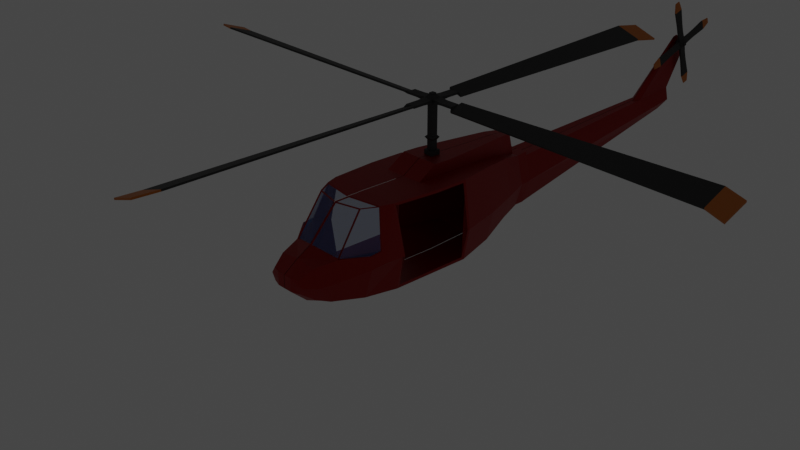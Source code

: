 # Source: enemyChopper1.blend  (saved by Blender 3.0.42; exported with 4.5.12 LTS)
import bpy
from mathutils import Matrix  # noqa: F401  (used for matrix-valued properties, if any)

bpy.ops.wm.read_factory_settings(use_empty=True)
scene = bpy.context.scene
scene.name = 'Scene'

# ---- collections
col_collection = bpy.data.collections.new('Collection'); scene.collection.children.link(col_collection)

# ---- images (referenced by path relative to the original .blend; pixels are not part of the script)
import os
ASSET_DIR = os.environ.get("B2B_ASSET_DIR", "")  # directory of the original .blend (textures are referenced by path, not embedded)
HERE = os.path.dirname(os.path.abspath(__file__))  # packed textures are extracted next to this script under _unpacked/

def load_image(name, relpath, width, height, colorspace="sRGB"):
    """Load a texture the original file referenced (path relative to the .blend, or extracted next to this script)."""
    p = next((c for c in (os.path.join(HERE, relpath), os.path.join(ASSET_DIR, relpath)) if relpath and os.path.exists(c)), "")
    if p:
        img = bpy.data.images.load(p, check_existing=True)
        img.name = name
    else:  # same state as the original file: an image datablock whose file is absent (Cycles renders it pink)
        img = bpy.data.images.new(name, width, height)
        img.source = "FILE"
        img.filepath = "//" + (relpath or name)
    img.colorspace_settings.name = colorspace
    return img
img_chopper_jpg = load_image('chopper.jpg', 'chopper.jpg', 1024, 1024, 'sRGB')

# ---- materials (node trees are filled in below, after node groups)
mat_real_glass = bpy.data.materials.new('real glass')
mat_real_glass.preview_render_type = 'CUBE'
mat_real_glass.diffuse_color = (0.02048, 0.2298, 0.04962, 0.4786)
mat_real_glass.specular_intensity = 0.3055
mat_body = bpy.data.materials.new('Body')
mat_body.diffuse_color = (0.2429, 0.004024, 0.0, 1.0)
mat_metal = bpy.data.materials.new('metal')
mat_metal.diffuse_color = (0.04777, 0.04777, 0.04777, 1.0)
mat_metal.metallic = 0.5251
mat_rotor_tip = bpy.data.materials.new('rotor Tip')
mat_rotor_tip.diffuse_color = (0.8, 0.2143, 0.02068, 1.0)
mat_rotor_tip.metallic = 0.2516
mat_chopper = bpy.data.materials.new('chopper')
mat_chopper.surface_render_method = 'BLENDED'
mat_chopper.blend_method = 'BLEND'

# ---- material node trees
mat_real_glass.use_nodes = True; mat_real_glass.node_tree.nodes.clear()
_N = mat_real_glass.node_tree.nodes; _L = mat_real_glass.node_tree.links
n0 = _N.new('ShaderNodeBsdfPrincipled'); n0.name = 'Principled BSDF'; n0.location = (-129, 289)
n0.distribution = 'GGX'
n0.subsurface_method = 'RANDOM_WALK_SKIN'
n0.inputs[0].default_value = (0.07414, 0.164, 0.4374, 1.0)
n0.inputs[3].default_value = 1.45
n0.inputs[27].default_value = (0.0, 0.0, 0.0, 1.0)
n0.inputs[28].default_value = 1.0
n1 = _N.new('ShaderNodeOutputMaterial'); n1.name = 'Material Output'; n1.location = (411, 292)
n2 = _N.new('ShaderNodeMixShader'); n2.name = 'Mix Shader'; n2.location = (221, 393)
n3 = _N.new('ShaderNodeBsdfTransparent'); n3.name = 'Transparent BSDF'; n3.location = (174, 226)
_L.new(n0.outputs[0], n2.inputs[1])
_L.new(n2.outputs[0], n1.inputs[0])
_L.new(n3.outputs[0], n2.inputs[2])
n1.is_active_output = True
mat_body.use_nodes = True; mat_body.node_tree.nodes.clear()
_N = mat_body.node_tree.nodes; _L = mat_body.node_tree.links
n0 = _N.new('ShaderNodeOutputMaterial'); n0.name = 'Material Output'; n0.location = (516, 308)
n1 = _N.new('ShaderNodeBsdfPrincipled'); n1.name = 'Principled BSDF'; n1.location = (-3, 312)
n1.distribution = 'GGX'
n1.subsurface_method = 'RANDOM_WALK_SKIN'
n1.inputs[0].default_value = (0.3342, 0.002297, 0.0, 1.0)
n1.inputs[1].default_value = 0.5446
n1.inputs[3].default_value = 1.45
n1.inputs[27].default_value = (0.0, 0.0, 0.0, 1.0)
n1.inputs[28].default_value = 1.0
_L.new(n1.outputs[0], n0.inputs[0])
n0.is_active_output = True
mat_metal.use_nodes = True; mat_metal.node_tree.nodes.clear()
_N = mat_metal.node_tree.nodes; _L = mat_metal.node_tree.links
n0 = _N.new('ShaderNodeBsdfPrincipled'); n0.name = 'Principled BSDF'; n0.location = (10, 300)
n0.distribution = 'GGX'
n0.subsurface_method = 'RANDOM_WALK_SKIN'
n0.inputs[0].default_value = (0.02718, 0.02718, 0.02718, 1.0)
n0.inputs[1].default_value = 0.2432
n0.inputs[2].default_value = 0.6023
n0.inputs[3].default_value = 1.45
n0.inputs[27].default_value = (0.0, 0.0, 0.0, 1.0)
n0.inputs[28].default_value = 1.0
n1 = _N.new('ShaderNodeOutputMaterial'); n1.name = 'Material Output'; n1.location = (300, 300)
_L.new(n0.outputs[0], n1.inputs[0])
n1.is_active_output = True
mat_rotor_tip.use_nodes = True; mat_rotor_tip.node_tree.nodes.clear()
_N = mat_rotor_tip.node_tree.nodes; _L = mat_rotor_tip.node_tree.links
n0 = _N.new('ShaderNodeBsdfPrincipled'); n0.name = 'Principled BSDF'; n0.location = (10, 300)
n0.distribution = 'GGX'
n0.subsurface_method = 'RANDOM_WALK_SKIN'
n0.inputs[0].default_value = (0.5452, 0.1496, 0.0004932, 1.0)
n0.inputs[3].default_value = 1.45
n0.inputs[27].default_value = (0.0, 0.0, 0.0, 1.0)
n0.inputs[28].default_value = 1.0
n1 = _N.new('ShaderNodeOutputMaterial'); n1.name = 'Material Output'; n1.location = (300, 300)
_L.new(n0.outputs[0], n1.inputs[0])
n1.is_active_output = True
mat_chopper.use_nodes = True; mat_chopper.node_tree.nodes.clear()
_N = mat_chopper.node_tree.nodes; _L = mat_chopper.node_tree.links
n0 = _N.new('ShaderNodeOutputMaterial'); n0.name = 'Material Output'; n0.location = (300, 300)
n1 = _N.new('ShaderNodeTexImage'); n1.name = 'Image Texture'; n1.location = (-200, 300)
n1.image = img_chopper_jpg
n1.extension = 'CLIP'
n2 = _N.new('ShaderNodeBsdfPrincipled'); n2.name = 'Principled BSDF'; n2.location = (0, 300)
n2.distribution = 'GGX'
n2.subsurface_method = 'RANDOM_WALK_SKIN'
n2.inputs[3].default_value = 1.45
n2.inputs[27].default_value = (0.0, 0.0, 0.0, 1.0)
n2.inputs[28].default_value = 1.0
_L.new(n1.outputs[0], n2.inputs[0])
_L.new(n1.outputs[1], n2.inputs[4])
_L.new(n2.outputs[0], n0.inputs[0])
n0.is_active_output = True

# ---- world
world_world = bpy.data.worlds.new('World'); scene.world = world_world
world_world.use_nodes = True; world_world.node_tree.nodes.clear()
_N = world_world.node_tree.nodes; _L = world_world.node_tree.links
n0 = _N.new('ShaderNodeOutputWorld'); n0.name = 'World Output'; n0.location = (300, 300)
n1 = _N.new('ShaderNodeBackground'); n1.name = 'Background'; n1.location = (10, 300)
n1.inputs[0].default_value = (0.05088, 0.05088, 0.05088, 1.0)
_L.new(n1.outputs[0], n0.inputs[0])
n0.is_active_output = True
world_world.color = (0.05088, 0.05088, 0.05088)
world_world.use_sun_shadow = False
world_world.sun_shadow_jitter_overblur = 0.0

# ---- cameras
cam_camera = bpy.data.cameras.new('Camera')
cam_camera.clip_end = 100.0
cam_camera.ortho_scale = 7.314

# ---- lights
light_light = bpy.data.lights.new('Light', 'SUN')
light_light.color = (0.8791, 1.0, 0.6718)
light_light.transmission_factor = 0.0
light_light.angle = 0.1993
light_light.energy = 20.0
light_light.shadow_soft_size = 10.0
light_light.shadow_cascade_max_distance = 1000.0

# ---- meshes
me_cube_001 = bpy.data.meshes.new('Cube.001')
me_cube_001.from_pydata([(0.8215, -1.545, -2.73), (0.7322, -1.539, -1.289), (0.8199, -0.0417, -2.761), (0.8106, -0.03579, -1.324), (0.9478, -1.539, -2.142), (0.004724, -1.593, -1.234), (0.7383, 0.8433, -2.201), (0.6014, 0.8433, -1.345), (0.6131, 0.8367, -2.789), (0.004724, 2.018, -1.577), (0.2615, 2.018, -1.577), (0.2732, 2.011, -2.584), (0.004724, 2.018, -2.684), (0.004724, 2.28, -1.582), (0.2386, 2.277, -1.575), (0.2808, 2.199, -2.579), (0.004724, 2.209, -2.686), (0.004724, 2.274, -1.667), (0.2288, 2.272, -1.66), (0.2546, 2.211, -2.595), (0.004724, 2.214, -2.601), (0.4159, 1.518, -2.639), (0.4042, 1.525, -1.446), (0.9463, -0.03588, -2.177), (0.004724, 2.274, -1.667), (0.2288, 2.272, -1.66), (0.2546, 2.211, -2.595), (0.004724, 2.214, -2.601), (0.004724, 7.065, -1.506), (0.06606, 7.063, -1.5), (0.09186, 6.769, -1.9), (0.004724, 6.771, -1.906), (0.4759, -2.093, -1.248), (0.7295, -2.24, -2.744), (0.004724, -2.234, -1.234), (0.5189, -2.6, -1.971), (0.515, -2.796, -2.693), (0.004724, -2.789, -1.847), (0.3197, -3.278, -2.196), (0.3197, -3.278, -2.445), (0.004724, -3.335, -2.445), (0.004724, -3.335, -2.196), (0.004724, -3.045, -1.995), (0.3905, -3.049, -2.044), (0.4189, -3.051, -2.598), (0.1249, 5.844, -2.041), (0.09907, 6.091, -1.533), (0.004724, 5.847, -2.047), (0.004724, 5.952, -1.539), (0.004724, 7.727, -0.6257), (0.004724, 7.725, -0.6195), (0.0283, 7.374, -0.4183), (0.004724, 7.236, -0.4245), (0.3897, 0.01782, -1.271), (0.2899, 0.8433, -1.345), (0.1275, 2.018, -1.577), (0.1275, 2.018, -2.684), (0.1118, 2.273, -1.664), (0.1165, 2.278, -1.579), (0.1311, 2.207, -2.683), (0.1242, 2.213, -2.598), (0.1957, 1.525, -1.446), (0.1118, 2.273, -1.664), (0.1242, 2.213, -2.598), (0.03404, 7.064, -1.503), (0.04638, 6.77, -1.903), (0.1553, -3.335, -2.445), (0.1553, -3.335, -2.196), (0.06216, 5.846, -2.044), (0.004724, 7.726, -0.6228), (0.01599, 7.376, -0.4215), (0.8207, -0.6887, -2.748), (0.8113, -0.6846, -1.309), (0.004724, -0.6833, -1.255), (0.3897, -0.6833, -1.255), (0.004724, 0.8732, -1.077), (0.004724, 0.0477, -1.043), (0.004724, 1.555, -1.103), (0.004724, 1.904, -1.137), (0.1957, 1.555, -1.103), (0.3897, 0.0477, -1.043), (0.2899, 0.8732, -1.077), (0.1275, 1.904, -1.137), (0.004724, -0.3019, -1.026), (0.3897, -0.3019, -1.026), (0.3984, 2.018, -2.125), (0.3906, 2.242, -2.121), (0.3785, 2.242, -2.123), (0.5411, 1.525, -2.166), (0.3785, 2.242, -2.123), (0.2157, 6.917, -1.698), (0.004724, 6.92, -1.704), (0.9066, -2.234, -2.163), (0.6402, -2.789, -2.315), (0.3941, -3.278, -2.319), (0.004724, -3.335, -2.319), (0.5441, -3.045, -2.343), (0.2487, 5.969, -1.784), (0.1574, -3.335, -2.319), (0.177, 6.919, -1.701), (0.6069, -1.855, -1.248), (0.8545, -2.214, -1.932), (0.8508, -1.999, -1.913), (0.9471, -1.974, -2.123), (0.004724, -1.925, -1.234), (0.6403, -1.835, -1.256), (0.4933, -2.103, -1.256), (0.03013, -1.947, -1.248), (0.03013, -2.201, -1.248), (0.6542, -1.822, -1.234), (0.4666, -2.124, -1.261), (0.4934, -2.613, -1.967), (0.874, -2.222, -1.941), (0.8754, -1.994, -1.918), (0.02194, -2.228, -1.264), (0.02266, -2.756, -1.844), (0.522, -2.636, -1.979), (0.4928, -2.115, -1.234), (0.9471, 0.01782, -2.177), (0.8219, 0.01127, -2.816), (0.8219, -0.6898, -2.802), (0.8102, -0.6833, -1.255), (0.7302, -1.593, -1.234), (0.9471, -1.593, -2.142), (0.8219, -1.6, -2.783), (0.8102, 0.01782, -1.271), (0.004724, -2.234, -1.234), (0.004724, -1.925, -1.234), (0.004724, -1.925, -1.234), (0.004724, -1.925, -1.234), (0.004724, -2.234, -1.234), (0.004724, -1.925, -1.234), (0.004724, -1.925, -1.234), (0.004724, -1.925, -1.234), (0.004724, -2.234, -1.234), (0.004724, -2.234, -1.234), (0.8219, -0.6898, -2.802), (0.8219, 0.01127, -2.816), (0.3897, -1.593, -2.883), (0.8219, -1.6, -2.783), (0.3897, 0.01782, -2.916), (0.004724, 0.01782, -2.916), (0.004724, 0.8433, -2.889), (0.004724, -0.6833, -2.902), (0.004724, -1.593, -2.883), (0.2899, 0.8433, -2.889), (0.4159, 1.518, -2.639), (0.2732, 2.011, -2.584), (0.6131, 0.8367, -2.789), (0.1275, 2.018, -2.684), (0.004724, 2.018, -2.684), (0.004724, 1.525, -2.74), (0.1957, 1.525, -2.74), (0.3897, -2.234, -2.844), (0.7295, -2.24, -2.744), (0.004724, -2.789, -2.793), (0.004724, -2.234, -2.844), (0.243, -2.789, -2.793), (0.515, -2.796, -2.693), (0.004724, -3.045, -2.699), (0.1553, -3.335, -2.445), (0.3197, -3.278, -2.445), (0.4189, -3.051, -2.598), (0.004724, -3.335, -2.445), (0.1971, -3.045, -2.699), (0.3897, -0.6833, -2.902)], [], [(123, 122, 109, 113, 103), (122, 5, 104, 109), (88, 21, 11, 85), (53, 125, 7, 54), (118, 119, 8, 6), (56, 12, 16, 59), (61, 22, 10, 55), (59, 16, 20, 60), (55, 10, 14, 58), (85, 11, 15, 86), (57, 18, 25, 62), (58, 14, 18, 57), (86, 15, 19, 87), (54, 7, 22, 61), (6, 8, 21, 88), (97, 45, 30, 90), (87, 19, 26, 89), (60, 20, 27, 63), (99, 64, 29, 90), (68, 47, 31, 65), (64, 28, 49, 69), (24, 62, 25, 46, 48), (121, 74, 73, 5, 122), (92, 112, 116, 93), (11, 21, 146, 147), (98, 67, 41, 95), (96, 43, 38, 94), (39, 66, 160, 161), (12, 56, 149, 150), (93, 116, 43, 96), (43, 42, 41, 67, 38), (48, 46, 51, 70, 52), (63, 27, 47, 68), (89, 26, 45, 97), (70, 51, 50, 69), (46, 29, 50, 51), (52, 70, 69, 49), (26, 63, 68, 45), (33, 36, 158, 154), (36, 44, 162, 158), (94, 38, 67, 98), (124, 33, 154, 139), (120, 124, 139, 136), (29, 64, 69, 50), (45, 68, 65, 30), (91, 28, 64, 99), (19, 60, 63, 26), (21, 8, 148, 146), (54, 61, 79, 81), (13, 58, 57, 17), (17, 57, 62, 24), (9, 55, 58, 13), (15, 59, 60, 19), (73, 74, 84, 83), (119, 120, 136, 137), (11, 56, 59, 15), (74, 53, 80, 84), (66, 40, 163, 160), (56, 11, 147, 149), (44, 39, 161, 162), (125, 53, 74, 121), (55, 9, 78, 82), (8, 119, 137, 148), (75, 81, 79, 77), (77, 79, 82, 78), (76, 80, 81, 75), (80, 76, 83, 84), (53, 54, 81, 80), (61, 55, 82, 79), (31, 91, 99, 65), (39, 94, 98, 66), (25, 89, 97, 46), (36, 93, 96, 44), (44, 96, 94, 39), (66, 98, 95, 40), (33, 92, 93, 36), (65, 99, 90, 30), (18, 87, 89, 25), (46, 97, 90, 29), (7, 6, 88, 22), (14, 86, 87, 18), (10, 85, 86, 14), (125, 118, 6, 7), (22, 88, 85, 10), (124, 123, 103, 92, 33), (110, 114, 115, 111), (116, 37, 42, 43), (103, 113, 112, 92), (101, 102, 105, 106, 35), (100, 107, 108, 32), (100, 32, 117, 109), (108, 107, 104, 34), (32, 108, 34, 117), (107, 100, 109, 104), (106, 105, 109, 117), (35, 106, 117, 116), (101, 35, 116, 112), (102, 101, 112, 113), (105, 102, 113, 109), (115, 114, 34, 37), (110, 111, 116, 117), (114, 110, 117, 34), (111, 115, 37, 116), (23, 2, 119, 118), (2, 71, 120, 119), (1, 72, 121, 122), (0, 4, 123, 124), (3, 23, 118, 125), (71, 0, 124, 120), (72, 3, 125, 121), (4, 1, 122, 123), (34, 104, 127, 126), (127, 104, 128, 129), (126, 127, 131, 130), (129, 128, 132, 133), (34, 126, 135, 134), (140, 141, 142, 145), (165, 136, 139, 138), (152, 151, 150, 149), (145, 142, 151, 152), (138, 139, 154, 153), (153, 154, 158, 157), (164, 162, 161, 160), (157, 158, 162, 164), (155, 157, 164, 159), (159, 164, 160, 163), (156, 153, 157, 155), (144, 138, 153, 156), (148, 145, 152, 146), (146, 152, 149, 147), (143, 165, 138, 144), (137, 140, 145, 148), (141, 140, 165, 143), (140, 137, 136, 165), (0, 71, 143, 144), (144, 156, 154, 0), (71, 2, 141, 143), (141, 2, 148, 142), (142, 148, 146, 151), (151, 146, 147, 150), (2, 125, 7, 148), (118, 125, 2), (22, 146, 148, 7), (10, 147, 146, 22), (5, 73, 72, 1), (155, 158, 154, 156), (158, 155, 163, 161), (37, 155, 158, 111), (102, 154, 158, 35), (154, 102, 123, 0), (105, 122, 123, 102), (123, 4, 0), (158, 35, 111), (147, 10, 9, 150), (72, 73, 53, 3), (3, 53, 125), (73, 76, 53), (53, 76, 75, 54), (54, 75, 77, 61), (61, 77, 78, 55)])
me_cube_001.polygons.foreach_set('material_index', [1, 1, 1, 1, 1, 1, 1, 1, 1, 1, 1, 1, 1, 1, 1, 1, 1, 1, 1, 1, 1, 1, 1, 1, 1, 1, 1, 1, 1, 1, 1, 1, 1, 1, 1, 1, 1, 1, 1, 1, 1, 1, 1, 1, 1, 1, 1, 1, 1, 1, 1, 1, 1, 1, 1, 1, 1, 1, 1, 1, 1, 1, 1, 1, 1, 1, 1, 1, 1, 1, 1, 1, 1, 1, 1, 1, 1, 1, 1, 1, 1, 1, 1, 1, 1, 0, 1, 1, 0, 0, 1, 1, 1, 1, 1, 1, 1, 1, 1, 1, 1, 1, 1, 1, 1, 1, 1, 1, 1, 1, 1, 1, 1, 1, 1, 1, 1, 1, 1, 1, 1, 1, 1, 1, 1, 1, 1, 1, 1, 1, 1, 1, 1, 1, 1, 1, 1, 1, 1, 1, 1, 1, 1, 1, 1, 1, 1, 1, 1, 1, 1, 1, 1, 1, 1, 0, 1, 1, 1, 1])
_uv = me_cube_001.uv_layers.new(name='UVMap')
_uv.uv.foreach_set('vector', [0.5013, 0.75, 0.625, 0.75, 0.625, 0.75, 0.531, 0.75, 0.5013, 0.75, 0.625, 0.75, 0.75, 0.75, 0.75, 0.75, 0.625, 0.75, 0.5013, 0.5, 0.375, 0.5, 0.375, 0.5, 0.5013, 0.5, 0.6903, 0.5, 0.625, 0.5, 0.625, 0.5, 0.6903, 0.5, 0.5013, 0.5, 0.375, 0.5, 0.375, 0.5, 0.5013, 0.5, 0.3097, 0.5, 0.25, 0.5, 0.25, 0.5, 0.3097, 0.5, 0.6903, 0.5, 0.625, 0.5, 0.625, 0.5, 0.6903, 0.5, 0.3097, 0.5, 0.25, 0.5, 0.25, 0.5, 0.3097, 0.5, 0.6903, 0.5, 0.625, 0.5, 0.625, 0.5, 0.6903, 0.5, 0.5013, 0.5, 0.375, 0.5, 0.375, 0.5, 0.5013, 0.5, 0.6903, 0.5, 0.625, 0.5, 0.625, 0.5, 0.6903, 0.5, 0.6903, 0.5, 0.625, 0.5, 0.625, 0.5, 0.6903, 0.5, 0.5013, 0.5, 0.375, 0.5, 0.375, 0.5, 0.5013, 0.5, 0.6903, 0.5, 0.625, 0.5, 0.625, 0.5, 0.6903, 0.5, 0.5013, 0.5, 0.375, 0.5, 0.375, 0.5, 0.5013, 0.5, 0.5013, 0.5, 0.375, 0.5, 0.375, 0.5, 0.5013, 0.5, 0.5013, 0.5, 0.375, 0.5, 0.375, 0.5, 0.5013, 0.5, 0.3097, 0.5, 0.25, 0.5, 0.25, 0.5, 0.3097, 0.5, 0.5013, 0.4347, 0.625, 0.4347, 0.625, 0.5, 0.5013, 0.5, 0.3097, 0.5, 0.25, 0.5, 0.25, 0.5, 0.3098, 0.5, 0.625, 0.4347, 0.625, 0.375, 0.625, 0.375, 0.625, 0.4349, 0.75, 0.5, 0.6903, 0.5, 0.625, 0.5, 0.625, 0.5, 0.75, 0.5, 0.625, 0.6088, 0.6903, 0.6088, 0.75, 0.6088, 0.75, 0.75, 0.625, 0.75, 0.5013, 0.75, 0.5313, 0.75, 0.625, 0.75, 0.5013, 0.75, 0.375, 0.5, 0.375, 0.5, 0.375, 0.5, 0.375, 0.5, 0.5013, 0.8153, 0.625, 0.8153, 0.625, 0.875, 0.5013, 0.875, 0.5013, 0.75, 0.625, 0.75, 0.625, 0.75, 0.5013, 0.75, 0.375, 0.75, 0.375, 0.8153, 0.375, 0.8153, 0.375, 0.75, 0.25, 0.5, 0.3097, 0.5, 0.3097, 0.5, 0.25, 0.5, 0.5013, 0.75, 0.625, 0.75, 0.625, 0.75, 0.5013, 0.75, 0.625, 0.75, 0.75, 0.75, 0.75, 0.75, 0.6903, 0.75, 0.625, 0.75, 0.75, 0.5, 0.625, 0.5, 0.625, 0.5, 0.6903, 0.5, 0.75, 0.5, 0.3097, 0.5, 0.25, 0.5, 0.25, 0.5, 0.3097, 0.5, 0.5013, 0.5, 0.375, 0.5, 0.375, 0.5, 0.5013, 0.5, 0.6903, 0.5, 0.625, 0.5, 0.625, 0.5, 0.6902, 0.5, 0.625, 0.5, 0.625, 0.5, 0.625, 0.5, 0.625, 0.5, 0.75, 0.5, 0.6903, 0.5, 0.6902, 0.5, 0.75, 0.5, 0.375, 0.5, 0.3097, 0.5, 0.3097, 0.5, 0.375, 0.5, 0.375, 0.75, 0.375, 0.75, 0.375, 0.75, 0.375, 0.75, 0.375, 0.75, 0.375, 0.75, 0.375, 0.75, 0.375, 0.75, 0.5013, 0.75, 0.625, 0.75, 0.625, 0.8153, 0.5013, 0.8153, 0.375, 0.75, 0.375, 0.75, 0.375, 0.75, 0.375, 0.75, 0.375, 0.6088, 0.375, 0.75, 0.375, 0.75, 0.375, 0.6088, 0.625, 0.5, 0.625, 0.4347, 0.625, 0.4349, 0.625, 0.5, 0.375, 0.5, 0.3097, 0.5, 0.3098, 0.5, 0.375, 0.5, 0.5013, 0.375, 0.625, 0.375, 0.625, 0.4347, 0.5013, 0.4347, 0.375, 0.5, 0.3097, 0.5, 0.3097, 0.5, 0.375, 0.5, 0.375, 0.5, 0.375, 0.5, 0.375, 0.5, 0.375, 0.5, 0.6903, 0.5, 0.6903, 0.5, 0.6903, 0.5, 0.6903, 0.5, 0.75, 0.5, 0.6903, 0.5, 0.6903, 0.5, 0.75, 0.5, 0.75, 0.5, 0.6903, 0.5, 0.6903, 0.5, 0.75, 0.5, 0.75, 0.5, 0.6903, 0.5, 0.6903, 0.5, 0.75, 0.5, 0.375, 0.5, 0.3097, 0.5, 0.3097, 0.5, 0.375, 0.5, 0.75, 0.6088, 0.6903, 0.6088, 0.6903, 0.6088, 0.75, 0.6088, 0.375, 0.5, 0.375, 0.6088, 0.375, 0.6088, 0.375, 0.5, 0.375, 0.5, 0.3097, 0.5, 0.3097, 0.5, 0.375, 0.5, 0.6903, 0.6088, 0.6903, 0.5, 0.6903, 0.5, 0.6903, 0.6088, 0.375, 0.8153, 0.375, 0.875, 0.375, 0.875, 0.375, 0.8153, 0.3097, 0.5, 0.375, 0.5, 0.375, 0.5, 0.3097, 0.5, 0.375, 0.75, 0.375, 0.75, 0.375, 0.75, 0.375, 0.75, 0.625, 0.5, 0.6903, 0.5, 0.6903, 0.6088, 0.625, 0.6088, 0.6903, 0.5, 0.75, 0.5, 0.75, 0.5, 0.6903, 0.5, 0.375, 0.5, 0.375, 0.5, 0.375, 0.5, 0.375, 0.5, 0.75, 0.5, 0.6903, 0.5, 0.6903, 0.5, 0.75, 0.5, 0.75, 0.5, 0.6903, 0.5, 0.6903, 0.5, 0.75, 0.5, 0.75, 0.5, 0.6903, 0.5, 0.6903, 0.5, 0.75, 0.5, 0.6903, 0.5, 0.75, 0.5, 0.75, 0.6088, 0.6903, 0.6088, 0.6903, 0.5, 0.6903, 0.5, 0.6903, 0.5, 0.6903, 0.5, 0.6903, 0.5, 0.6903, 0.5, 0.6903, 0.5, 0.6903, 0.5, 0.375, 0.375, 0.5013, 0.375, 0.5013, 0.4347, 0.375, 0.4347, 0.375, 0.75, 0.5013, 0.75, 0.5013, 0.8153, 0.375, 0.8153, 0.625, 0.5, 0.5013, 0.5, 0.5013, 0.5, 0.625, 0.5, 0.375, 0.75, 0.5013, 0.75, 0.5013, 0.75, 0.375, 0.75, 0.375, 0.75, 0.5013, 0.75, 0.5013, 0.75, 0.375, 0.75, 0.375, 0.8153, 0.5013, 0.8153, 0.5013, 0.875, 0.375, 0.875, 0.375, 0.75, 0.5013, 0.75, 0.5013, 0.75, 0.375, 0.75, 0.375, 0.4347, 0.5013, 0.4347, 0.5013, 0.5, 0.375, 0.5, 0.625, 0.5, 0.5013, 0.5, 0.5013, 0.5, 0.625, 0.5, 0.625, 0.5, 0.5013, 0.5, 0.5013, 0.5, 0.625, 0.5, 0.625, 0.5, 0.5013, 0.5, 0.5013, 0.5, 0.625, 0.5, 0.625, 0.5, 0.5013, 0.5, 0.5013, 0.5, 0.625, 0.5, 0.625, 0.5, 0.5013, 0.5, 0.5013, 0.5, 0.625, 0.5, 0.625, 0.5, 0.5013, 0.5, 0.5013, 0.5, 0.625, 0.5, 0.625, 0.5, 0.5013, 0.5, 0.5013, 0.5, 0.625, 0.5, 0.375, 0.75, 0.5013, 0.75, 0.5013, 0.75, 0.5013, 0.75, 0.375, 0.75, 0.6308, 0.75, 0.7442, 0.75, 0.7446, 0.75, 0.6304, 0.75, 0.625, 0.75, 0.75, 0.75, 0.75, 0.75, 0.625, 0.75, 0.5013, 0.75, 0.531, 0.75, 0.5313, 0.75, 0.5013, 0.75, 0.5354, 0.75, 0.5338, 0.75, 0.6231, 0.75, 0.6241, 0.75, 0.6218, 0.75, 0.6313, 0.75, 0.7446, 0.75, 0.7438, 0.75, 0.6322, 0.75, 0.6313, 0.75, 0.6322, 0.75, 0.625, 0.75, 0.625, 0.75, 0.7438, 0.75, 0.7446, 0.75, 0.75, 0.75, 0.75, 0.75, 0.6322, 0.75, 0.7438, 0.75, 0.75, 0.75, 0.625, 0.75, 0.7446, 0.75, 0.6313, 0.75, 0.625, 0.75, 0.75, 0.75, 0.6241, 0.75, 0.6231, 0.75, 0.625, 0.75, 0.625, 0.75, 0.6218, 0.75, 0.6241, 0.75, 0.625, 0.75, 0.625, 0.75, 0.5354, 0.75, 0.6218, 0.75, 0.625, 0.75, 0.5313, 0.75, 0.5338, 0.75, 0.5354, 0.75, 0.5313, 0.75, 0.531, 0.75, 0.6231, 0.75, 0.5338, 0.75, 0.531, 0.75, 0.625, 0.75, 0.7446, 0.75, 0.7442, 0.75, 0.75, 0.75, 0.75, 0.75, 0.6308, 0.75, 0.6304, 0.75, 0.625, 0.75, 0.625, 0.75, 0.7442, 0.75, 0.6308, 0.75, 0.625, 0.75, 0.75, 0.75, 0.6304, 0.75, 0.7446, 0.75, 0.75, 0.75, 0.625, 0.75, 0.4981, 0.5082, 0.3851, 0.5083, 0.375, 0.5, 0.5013, 0.5, 0.3851, 0.5083, 0.3844, 0.6087, 0.375, 0.6088, 0.375, 0.5, 0.6174, 0.7417, 0.6169, 0.609, 0.625, 0.6088, 0.625, 0.75, 0.3851, 0.7416, 0.4983, 0.7415, 0.5013, 0.75, 0.375, 0.75, 0.6173, 0.5083, 0.4981, 0.5082, 0.5013, 0.5, 0.625, 0.5, 0.3844, 0.6087, 0.3851, 0.7416, 0.375, 0.75, 0.375, 0.6088, 0.6169, 0.609, 0.6173, 0.5083, 0.625, 0.5, 0.625, 0.6088, 0.0, 0.0, 0.6174, 0.7417, 0.625, 0.75, 0.0, 0.0, 0.75, 0.75, 0.75, 0.75, 0.75, 0.75, 0.75, 0.75, 0.75, 0.75, 0.75, 0.75, 0.75, 0.75, 0.75, 0.75, 0.75, 0.75, 0.75, 0.75, 0.75, 0.75, 0.75, 0.75, 0.75, 0.75, 0.75, 0.75, 0.75, 0.75, 0.75, 0.75, 0.75, 0.75, 0.75, 0.75, 0.75, 0.75, 0.75, 0.75, 0.3097, 0.5, 0.25, 0.5, 0.25, 0.5, 0.3097, 0.5, 0.3097, 0.6088, 0.375, 0.6088, 0.375, 0.75, 0.3097, 0.75, 0.3097, 0.5, 0.25, 0.5, 0.25, 0.5, 0.3097, 0.5, 0.3097, 0.5, 0.25, 0.5, 0.25, 0.5, 0.3097, 0.5, 0.3097, 0.75, 0.375, 0.75, 0.375, 0.75, 0.3097, 0.75, 0.3097, 0.75, 0.375, 0.75, 0.375, 0.75, 0.3097, 0.75, 0.3097, 0.75, 0.375, 0.75, 0.375, 0.75, 0.3097, 0.75, 0.3097, 0.75, 0.375, 0.75, 0.375, 0.75, 0.3097, 0.75, 0.25, 0.75, 0.3097, 0.75, 0.3097, 0.75, 0.25, 0.75, 0.25, 0.75, 0.3097, 0.75, 0.3097, 0.75, 0.25, 0.75, 0.25, 0.75, 0.3097, 0.75, 0.3097, 0.75, 0.25, 0.75, 0.25, 0.75, 0.3097, 0.75, 0.3097, 0.75, 0.25, 0.75, 0.375, 0.5, 0.3097, 0.5, 0.3097, 0.5, 0.375, 0.5, 0.375, 0.5, 0.3097, 0.5, 0.3097, 0.5, 0.375, 0.5, 0.25, 0.6088, 0.3097, 0.6088, 0.3097, 0.75, 0.25, 0.75, 0.375, 0.5, 0.3097, 0.5, 0.3097, 0.5, 0.375, 0.5, 0.25, 0.5, 0.3097, 0.5, 0.3097, 0.6088, 0.25, 0.6088, 0.3097, 0.5, 0.375, 0.5, 0.375, 0.6088, 0.3097, 0.6088, 0.3851, 0.7416, 0.3844, 0.6087, 0.25, 0.6088, 0.25, 0.75, 0.25, 0.75, 0.25, 0.75, 0.0, 0.0, 0.3851, 0.7416, 0.3844, 0.6087, 0.3851, 0.5083, 0.25, 0.5, 0.25, 0.6088, 0.25, 0.5, 0.3851, 0.5083, 0.0, 0.0, 0.25, 0.5, 0.0, 0.0, 0.0, 0.0, 0.0, 0.0, 0.0, 0.0, 0.0, 0.0, 0.0, 0.0, 0.0, 0.0, 0.0, 0.0, 0.3851, 0.5083, 0.625, 0.5, 0.625, 0.5, 0.0, 0.0, 0.5013, 0.5, 0.625, 0.5, 0.3851, 0.5083, 0.0, 0.0, 0.0, 0.0, 0.0, 0.0, 0.0, 0.0, 0.0, 0.0, 0.0, 0.0, 0.0, 0.0, 0.0, 0.0, 0.75, 0.75, 0.75, 0.6088, 0.6169, 0.609, 0.6174, 0.7417, 0.0, 0.0, 0.0, 0.0, 0.0, 0.0, 0.0, 0.0, 0.0, 0.0, 0.0, 0.0, 0.0, 0.0, 0.0, 0.0, 0.0, 0.0, 0.0, 0.0, 0.0, 0.0, 0.0, 0.0, 0.0, 0.0, 0.375, 0.75, 0.375, 0.75, 0.0, 0.0, 0.375, 0.75, 0.0, 0.0, 0.0, 0.0, 0.3851, 0.7416, 0.0, 0.0, 0.0, 0.0, 0.0, 0.0, 0.0, 0.0, 0.5013, 0.75, 0.4983, 0.7415, 0.3851, 0.7416, 0.375, 0.75, 0.0, 0.0, 0.0, 0.0, 0.0, 0.0, 0.0, 0.0, 0.0, 0.0, 0.0, 0.0, 0.6169, 0.609, 0.75, 0.6088, 0.0, 0.0, 0.6173, 0.5083, 0.0, 0.0, 0.0, 0.0, 0.0, 0.0, 0.75, 0.6088, 0.0, 0.0, 0.0, 0.0, 0.0, 0.0, 0.0, 0.0, 0.0, 0.0, 0.0, 0.0, 0.0, 0.0, 0.0, 0.0, 0.0, 0.0, 0.0, 0.0, 0.0, 0.0, 0.0, 0.0, 0.0, 0.0, 0.0, 0.0])
me_cube_001.materials.append(mat_real_glass)
me_cube_001.materials.append(mat_body)
me_cube_001.use_remesh_fix_poles = True
me_cube_001.use_remesh_preserve_attributes = False
me_cube_001.update()
me_cube = bpy.data.meshes.new('Cube')
me_cube.from_pydata([(-1.0, -1.0, -1.0), (-1.0, -1.0, 1.0), (-1.0, 1.0, -1.0), (-1.0, 1.0, 1.0), (1.0, -1.0, -1.0), (1.0, -1.0, 1.0), (1.0, 1.0, -1.0), (1.0, 1.0, 1.0), (-0.6279, -0.6279, 1.0), (-0.6279, 0.6279, 1.0), (0.6279, 0.6279, 1.0), (0.6279, -0.6279, 1.0), (-0.6279, -0.6279, 2.9), (-0.6279, 0.6279, 2.9), (0.6279, 0.6279, 2.9), (0.6279, -0.6279, 2.9), (-0.9676, -0.9676, 3.415), (-0.9676, 0.9676, 3.415), (0.9676, 0.9676, 3.415), (0.9676, -0.9676, 3.415), (-0.6286, -0.6286, 3.771), (-0.6286, 0.6286, 3.771), (0.6286, 0.6286, 3.771), (0.6286, -0.6286, 3.771), (-0.6286, -0.6286, 9.772), (-0.6286, 0.6286, 9.772), (0.6286, 0.6286, 9.772), (0.6286, -0.6286, 9.772), (-0.6286, -0.6286, 9.772), (-0.6286, 0.6286, 9.772), (0.6286, 0.6286, 9.772), (0.6286, -0.6286, 9.772), (-0.969, -0.969, 10.23), (-0.969, 0.969, 10.23), (0.969, 0.969, 10.23), (0.969, -0.969, 10.23), (-0.969, -0.969, 10.98), (-0.969, 0.969, 10.98), (0.969, 0.969, 10.98), (0.969, -0.969, 10.98), (-0.969, -0.969, 10.98), (-0.969, 0.969, 10.98), (0.969, 0.969, 10.98), (0.969, -0.969, 10.98), (-0.461, -0.461, 11.55), (-0.461, 0.461, 11.55), (0.461, 0.461, 11.55), (0.461, -0.461, 11.55), (-0.461, -0.461, 11.83), (-0.461, 0.461, 11.83), (0.461, 0.461, 11.83), (0.461, -0.461, 11.83), (3.041, -0.969, 10.39), (3.041, 0.969, 10.39), (3.041, 0.969, 10.82), (3.041, -0.969, 10.82), (-3.041, 0.969, 10.39), (-3.041, -0.969, 10.39), (-3.041, -0.969, 10.82), (-3.041, 0.969, 10.82), (-0.969, -3.041, 10.39), (0.969, -3.041, 10.39), (0.969, -3.041, 10.82), (-0.969, -3.041, 10.82), (0.969, 3.041, 10.39), (-0.969, 3.041, 10.39), (-0.969, 3.041, 10.82), (0.969, 3.041, 10.82), (5.515, -0.969, 10.39), (5.515, 0.969, 10.39), (5.515, 0.969, 10.82), (5.515, -0.969, 10.82), (-5.515, 0.969, 10.39), (-5.515, -0.969, 10.39), (-5.515, -0.969, 10.82), (-5.515, 0.969, 10.82), (-0.969, -5.515, 10.39), (0.969, -5.515, 10.39), (0.969, -5.515, 10.82), (-0.969, -5.515, 10.82), (0.969, 5.515, 10.39), (-0.969, 5.515, 10.39), (-0.969, 5.515, 10.82), (0.969, 5.515, 10.82), (5.515, 0.969, 10.39), (5.515, -0.969, 10.39), (5.515, 0.969, 10.82), (5.515, -0.969, 10.82), (-5.515, -0.969, 10.39), (-5.515, 0.969, 10.39), (-5.515, -0.969, 10.82), (-5.515, 0.969, 10.82), (0.969, -5.515, 10.39), (-0.969, -5.515, 10.39), (0.969, -5.515, 10.82), (-0.969, -5.515, 10.82), (-0.969, 5.515, 10.39), (0.969, 5.515, 10.39), (-0.969, 5.515, 10.82), (0.969, 5.515, 10.82), (1.328, 5.783, 9.822), (-1.485, 5.779, 10.8), (-1.373, 5.777, 11.12), (1.44, 5.78, 10.14), (-1.328, -5.783, 9.822), (1.485, -5.779, 10.8), (1.373, -5.777, 11.12), (-1.44, -5.78, 10.14), (-5.783, 1.328, 9.822), (-5.779, -1.485, 10.8), (-5.777, -1.373, 11.12), (-5.78, 1.44, 10.14), (5.783, -1.328, 9.822), (5.779, 1.485, 10.8), (5.777, 1.373, 11.12), (5.78, -1.44, 10.14), (2.568, 57.56, 9.761), (-2.608, 57.56, 11.56), (-2.496, 57.55, 11.88), (2.68, 57.56, 10.08), (-2.568, -57.56, 9.761), (2.608, -57.56, 11.56), (2.496, -57.55, 11.88), (-2.68, -57.56, 10.08), (-57.56, 2.568, 9.761), (-57.56, -2.608, 11.56), (-57.55, -2.496, 11.88), (-57.56, 2.68, 10.08), (57.56, -2.568, 9.761), (57.56, 2.608, 11.56), (57.55, 2.496, 11.88), (57.56, -2.68, 10.08), (3.845, 61.72, 9.347), (-1.33, 61.83, 11.14), (-1.218, 61.83, 11.47), (3.956, 61.71, 9.669), (-3.845, -61.72, 9.347), (1.33, -61.83, 11.14), (1.218, -61.83, 11.47), (-3.956, -61.71, 9.669), (-61.72, 3.845, 9.347), (-61.83, -1.33, 11.14), (-61.83, -1.218, 11.47), (-61.71, 3.956, 9.669), (61.72, -3.845, 9.347), (61.83, 1.33, 11.14), (61.83, 1.218, 11.47), (61.71, -3.956, 9.669)], [], [(0, 1, 3, 2), (2, 3, 7, 6), (6, 7, 5, 4), (4, 5, 1, 0), (2, 6, 4, 0), (7, 3, 9, 10), (11, 10, 14, 15), (5, 7, 10, 11), (3, 1, 8, 9), (1, 5, 11, 8), (13, 12, 16, 17), (9, 8, 12, 13), (8, 11, 15, 12), (10, 9, 13, 14), (16, 19, 23, 20), (12, 15, 19, 16), (14, 13, 17, 18), (15, 14, 18, 19), (23, 22, 26, 27), (18, 17, 21, 22), (19, 18, 22, 23), (17, 16, 20, 21), (24, 27, 31, 28), (21, 20, 24, 25), (20, 23, 27, 24), (22, 21, 25, 26), (30, 29, 33, 34), (26, 25, 29, 30), (27, 26, 30, 31), (25, 24, 28, 29), (55, 71, 70, 54), (31, 30, 34, 35), (29, 28, 32, 33), (28, 31, 35, 32), (36, 39, 43, 40), (54, 70, 69, 53), (53, 69, 68, 52), (73, 74, 90, 88), (43, 42, 46, 47), (38, 37, 41, 42), (39, 38, 42, 43), (37, 36, 40, 41), (47, 46, 50, 51), (41, 40, 44, 45), (40, 43, 47, 44), (42, 41, 45, 46), (50, 49, 48, 51), (45, 44, 48, 49), (44, 47, 51, 48), (46, 45, 49, 50), (34, 53, 52, 35), (38, 54, 53, 34), (39, 55, 54, 38), (35, 52, 55, 39), (32, 57, 56, 33), (36, 58, 57, 32), (37, 59, 58, 36), (33, 56, 59, 37), (35, 61, 60, 32), (39, 62, 61, 35), (36, 63, 62, 39), (32, 60, 63, 36), (33, 65, 64, 34), (37, 66, 65, 33), (38, 67, 66, 37), (34, 64, 67, 38), (52, 68, 71, 55), (76, 77, 92, 93), (57, 73, 72, 56), (58, 74, 73, 57), (59, 75, 74, 58), (56, 72, 75, 59), (69, 70, 86, 84), (61, 77, 76, 60), (62, 78, 77, 61), (63, 79, 78, 62), (60, 76, 79, 63), (72, 73, 88, 89), (65, 81, 80, 64), (66, 82, 81, 65), (67, 83, 82, 66), (64, 80, 83, 67), (80, 81, 96, 97), (70, 71, 87, 86), (77, 78, 94, 92), (74, 75, 91, 90), (81, 82, 98, 96), (71, 68, 85, 87), (78, 79, 95, 94), (75, 72, 89, 91), (82, 83, 99, 98), (79, 76, 93, 95), (83, 80, 97, 99), (68, 69, 84, 85), (119, 135, 134, 118), (96, 101, 100, 97), (98, 102, 101, 96), (99, 103, 102, 98), (97, 100, 103, 99), (118, 134, 133, 117), (92, 105, 104, 93), (94, 106, 105, 92), (95, 107, 106, 94), (93, 104, 107, 95), (117, 133, 132, 116), (88, 109, 108, 89), (90, 110, 109, 88), (91, 111, 110, 90), (89, 108, 111, 91), (132, 133, 134, 135), (84, 113, 112, 85), (86, 114, 113, 84), (87, 115, 114, 86), (85, 112, 115, 87), (101, 117, 116, 100), (102, 118, 117, 101), (103, 119, 118, 102), (100, 116, 119, 103), (105, 121, 120, 104), (106, 122, 121, 105), (107, 123, 122, 106), (104, 120, 123, 107), (109, 125, 124, 108), (110, 126, 125, 109), (111, 127, 126, 110), (108, 124, 127, 111), (113, 129, 128, 112), (114, 130, 129, 113), (115, 131, 130, 114), (112, 128, 131, 115), (116, 132, 135, 119), (136, 137, 138, 139), (121, 137, 136, 120), (122, 138, 137, 121), (123, 139, 138, 122), (120, 136, 139, 123), (140, 141, 142, 143), (125, 141, 140, 124), (126, 142, 141, 125), (127, 143, 142, 126), (124, 140, 143, 127), (144, 145, 146, 147), (129, 145, 144, 128), (130, 146, 145, 129), (131, 147, 146, 130), (128, 144, 147, 131)])
me_cube.polygons.foreach_set('material_index', [0, 0, 0, 0, 0, 0, 0, 0, 0, 0, 0, 0, 0, 0, 0, 0, 0, 0, 0, 0, 0, 0, 0, 0, 0, 0, 0, 0, 0, 0, 0, 0, 0, 0, 0, 0, 0, 0, 0, 0, 0, 0, 0, 0, 0, 0, 0, 0, 0, 0, 0, 0, 0, 0, 0, 0, 0, 0, 0, 0, 0, 0, 0, 0, 0, 0, 0, 0, 0, 0, 0, 0, 0, 0, 0, 0, 0, 0, 0, 0, 0, 0, 0, 0, 0, 0, 0, 0, 0, 0, 0, 0, 0, 0, 1, 0, 0, 0, 0, 1, 0, 0, 0, 0, 1, 0, 0, 0, 0, 1, 0, 0, 0, 0, 0, 0, 0, 0, 0, 0, 0, 0, 0, 0, 0, 0, 0, 0, 0, 0, 1, 1, 1, 1, 1, 1, 1, 1, 1, 1, 1, 1, 1, 1, 1, 1])
_uv = me_cube.uv_layers.new(name='UVMap')
_uv.uv.foreach_set('vector', [0.375, 0.0, 0.625, 0.0, 0.625, 0.25, 0.375, 0.25, 0.375, 0.25, 0.625, 0.25, 0.625, 0.5, 0.375, 0.5, 0.375, 0.5, 0.625, 0.5, 0.625, 0.75, 0.375, 0.75, 0.375, 0.75, 0.625, 0.75, 0.625, 1.0, 0.375, 1.0, 0.125, 0.5, 0.375, 0.5, 0.375, 0.75, 0.125, 0.75, 0.625, 0.5, 0.625, 0.25, 0.625, 0.25, 0.625, 0.5, 0.625, 0.75, 0.625, 0.5, 0.625, 0.5, 0.625, 0.75, 0.625, 0.75, 0.625, 0.5, 0.625, 0.5, 0.625, 0.75, 0.625, 0.25, 0.625, 0.0, 0.625, 0.0, 0.625, 0.25, 0.625, 1.0, 0.625, 0.75, 0.625, 0.75, 0.625, 1.0, 0.625, 0.25, 0.625, 0.0, 0.625, 0.0, 0.625, 0.25, 0.625, 0.25, 0.625, 0.0, 0.625, 0.0, 0.625, 0.25, 0.625, 1.0, 0.625, 0.75, 0.625, 0.75, 0.625, 1.0, 0.625, 0.5, 0.625, 0.25, 0.625, 0.25, 0.625, 0.5, 0.625, 1.0, 0.625, 0.75, 0.625, 0.75, 0.625, 1.0, 0.625, 1.0, 0.625, 0.75, 0.625, 0.75, 0.625, 1.0, 0.625, 0.5, 0.625, 0.25, 0.625, 0.25, 0.625, 0.5, 0.625, 0.75, 0.625, 0.5, 0.625, 0.5, 0.625, 0.75, 0.625, 0.75, 0.625, 0.5, 0.625, 0.5, 0.625, 0.75, 0.625, 0.5, 0.625, 0.25, 0.625, 0.25, 0.625, 0.5, 0.625, 0.75, 0.625, 0.5, 0.625, 0.5, 0.625, 0.75, 0.625, 0.25, 0.625, 0.0, 0.625, 0.0, 0.625, 0.25, 0.625, 1.0, 0.625, 0.75, 0.625, 0.75, 0.625, 1.0, 0.625, 0.25, 0.625, 0.0, 0.625, 0.0, 0.625, 0.25, 0.625, 1.0, 0.625, 0.75, 0.625, 0.75, 0.625, 1.0, 0.625, 0.5, 0.625, 0.25, 0.625, 0.25, 0.625, 0.5, 0.625, 0.5, 0.625, 0.25, 0.625, 0.25, 0.625, 0.5, 0.625, 0.5, 0.625, 0.25, 0.625, 0.25, 0.625, 0.5, 0.625, 0.75, 0.625, 0.5, 0.625, 0.5, 0.625, 0.75, 0.625, 0.25, 0.625, 0.0, 0.625, 0.0, 0.625, 0.25, 0.625, 0.75, 0.625, 0.75, 0.625, 0.5, 0.625, 0.5, 0.625, 0.75, 0.625, 0.5, 0.625, 0.5, 0.625, 0.75, 0.625, 0.25, 0.625, 0.0, 0.625, 0.0, 0.625, 0.25, 0.625, 1.0, 0.625, 0.75, 0.625, 0.75, 0.625, 1.0, 0.625, 1.0, 0.625, 0.75, 0.625, 0.75, 0.625, 1.0, 0.625, 0.5, 0.625, 0.5, 0.625, 0.5, 0.625, 0.5, 0.625, 0.5, 0.625, 0.5, 0.625, 0.75, 0.625, 0.75, 0.625, 0.0, 0.625, 0.0, 0.625, 0.0, 0.625, 0.0, 0.625, 0.75, 0.625, 0.5, 0.625, 0.5, 0.625, 0.75, 0.625, 0.5, 0.625, 0.25, 0.625, 0.25, 0.625, 0.5, 0.625, 0.75, 0.625, 0.5, 0.625, 0.5, 0.625, 0.75, 0.625, 0.25, 0.625, 0.0, 0.625, 0.0, 0.625, 0.25, 0.625, 0.75, 0.625, 0.5, 0.625, 0.5, 0.625, 0.75, 0.625, 0.25, 0.625, 0.0, 0.625, 0.0, 0.625, 0.25, 0.625, 1.0, 0.625, 0.75, 0.625, 0.75, 0.625, 1.0, 0.625, 0.5, 0.625, 0.25, 0.625, 0.25, 0.625, 0.5, 0.625, 0.5, 0.875, 0.5, 0.875, 0.75, 0.625, 0.75, 0.625, 0.25, 0.625, 0.0, 0.625, 0.0, 0.625, 0.25, 0.625, 1.0, 0.625, 0.75, 0.625, 0.75, 0.625, 1.0, 0.625, 0.5, 0.625, 0.25, 0.625, 0.25, 0.625, 0.5, 0.625, 0.5, 0.625, 0.5, 0.625, 0.75, 0.625, 0.75, 0.625, 0.5, 0.625, 0.5, 0.625, 0.5, 0.625, 0.5, 0.625, 0.75, 0.625, 0.75, 0.625, 0.5, 0.625, 0.5, 0.625, 0.75, 0.625, 0.75, 0.625, 0.75, 0.625, 0.75, 0.625, 0.0, 0.625, 0.0, 0.625, 0.25, 0.625, 0.25, 0.625, 0.0, 0.625, 0.0, 0.625, 0.0, 0.625, 0.0, 0.625, 0.25, 0.625, 0.25, 0.625, 0.0, 0.625, 0.0, 0.625, 0.25, 0.625, 0.25, 0.625, 0.25, 0.625, 0.25, 0.625, 0.75, 0.625, 0.75, 0.625, 1.0, 0.625, 1.0, 0.625, 0.75, 0.625, 0.75, 0.625, 0.75, 0.625, 0.75, 0.625, 1.0, 0.625, 1.0, 0.625, 0.75, 0.625, 0.75, 0.625, 1.0, 0.625, 1.0, 0.625, 1.0, 0.625, 1.0, 0.625, 0.25, 0.625, 0.25, 0.625, 0.5, 0.625, 0.5, 0.625, 0.25, 0.625, 0.25, 0.625, 0.25, 0.625, 0.25, 0.625, 0.5, 0.625, 0.5, 0.625, 0.25, 0.625, 0.25, 0.625, 0.5, 0.625, 0.5, 0.625, 0.5, 0.625, 0.5, 0.625, 0.75, 0.625, 0.75, 0.625, 0.75, 0.625, 0.75, 0.625, 1.0, 0.625, 0.75, 0.625, 0.75, 0.625, 1.0, 0.625, 0.0, 0.625, 0.0, 0.625, 0.25, 0.625, 0.25, 0.625, 0.0, 0.625, 0.0, 0.625, 0.0, 0.625, 0.0, 0.625, 0.25, 0.625, 0.25, 0.625, 0.0, 0.625, 0.0, 0.625, 0.25, 0.625, 0.25, 0.625, 0.25, 0.625, 0.25, 0.625, 0.5, 0.625, 0.5, 0.625, 0.5, 0.625, 0.5, 0.625, 0.75, 0.625, 0.75, 0.625, 1.0, 0.625, 1.0, 0.625, 0.75, 0.625, 0.75, 0.625, 0.75, 0.625, 0.75, 0.625, 1.0, 0.625, 1.0, 0.625, 0.75, 0.625, 0.75, 0.625, 1.0, 0.625, 1.0, 0.625, 1.0, 0.625, 1.0, 0.625, 0.25, 0.625, 0.0, 0.625, 0.0, 0.625, 0.25, 0.625, 0.25, 0.625, 0.25, 0.625, 0.5, 0.625, 0.5, 0.625, 0.25, 0.625, 0.25, 0.625, 0.25, 0.625, 0.25, 0.625, 0.5, 0.625, 0.5, 0.625, 0.25, 0.625, 0.25, 0.625, 0.5, 0.625, 0.5, 0.625, 0.5, 0.625, 0.5, 0.625, 0.5, 0.625, 0.25, 0.625, 0.25, 0.625, 0.5, 0.625, 0.5, 0.625, 0.75, 0.625, 0.75, 0.625, 0.5, 0.625, 0.75, 0.625, 0.75, 0.625, 0.75, 0.625, 0.75, 0.625, 0.0, 0.625, 0.25, 0.625, 0.25, 0.625, 0.0, 0.625, 0.25, 0.625, 0.25, 0.625, 0.25, 0.625, 0.25, 0.625, 0.75, 0.625, 0.75, 0.625, 0.75, 0.625, 0.75, 0.625, 0.75, 0.625, 1.0, 0.625, 1.0, 0.625, 0.75, 0.625, 0.25, 0.625, 0.25, 0.625, 0.25, 0.625, 0.25, 0.625, 0.25, 0.625, 0.5, 0.625, 0.5, 0.625, 0.25, 0.625, 1.0, 0.625, 1.0, 0.625, 1.0, 0.625, 1.0, 0.625, 0.5, 0.625, 0.5, 0.625, 0.5, 0.625, 0.5, 0.625, 0.75, 0.625, 0.5, 0.625, 0.5, 0.625, 0.75, 0.625, 0.5, 0.625, 0.5, 0.625, 0.25, 0.625, 0.25, 0.625, 0.25, 0.625, 0.25, 0.625, 0.5, 0.625, 0.5, 0.625, 0.25, 0.625, 0.25, 0.625, 0.25, 0.625, 0.25, 0.625, 0.5, 0.625, 0.5, 0.625, 0.25, 0.625, 0.25, 0.625, 0.5, 0.625, 0.5, 0.625, 0.5, 0.625, 0.5, 0.625, 0.25, 0.625, 0.25, 0.625, 0.25, 0.625, 0.25, 0.625, 0.75, 0.625, 0.75, 0.625, 1.0, 0.625, 1.0, 0.625, 0.75, 0.625, 0.75, 0.625, 0.75, 0.625, 0.75, 0.625, 1.0, 0.625, 1.0, 0.625, 0.75, 0.625, 0.75, 0.625, 1.0, 0.625, 1.0, 0.625, 1.0, 0.625, 1.0, 0.625, 0.25, 0.625, 0.25, 0.625, 0.5, 0.625, 0.5, 0.625, 0.0, 0.625, 0.0, 0.625, 0.25, 0.625, 0.25, 0.625, 0.0, 0.625, 0.0, 0.625, 0.0, 0.625, 0.0, 0.625, 0.25, 0.625, 0.25, 0.625, 0.0, 0.625, 0.0, 0.625, 0.25, 0.625, 0.25, 0.625, 0.25, 0.625, 0.25, 0.625, 0.5, 0.625, 0.25, 0.625, 0.25, 0.625, 0.5, 0.625, 0.5, 0.625, 0.5, 0.625, 0.75, 0.625, 0.75, 0.625, 0.5, 0.625, 0.5, 0.625, 0.5, 0.625, 0.5, 0.625, 0.75, 0.625, 0.75, 0.625, 0.5, 0.625, 0.5, 0.625, 0.75, 0.625, 0.75, 0.625, 0.75, 0.625, 0.75, 0.625, 0.25, 0.625, 0.25, 0.625, 0.5, 0.625, 0.5, 0.625, 0.25, 0.625, 0.25, 0.625, 0.25, 0.625, 0.25, 0.625, 0.5, 0.625, 0.5, 0.625, 0.25, 0.625, 0.25, 0.625, 0.5, 0.625, 0.5, 0.625, 0.5, 0.625, 0.5, 0.625, 0.75, 0.625, 0.75, 0.625, 1.0, 0.625, 1.0, 0.625, 0.75, 0.625, 0.75, 0.625, 0.75, 0.625, 0.75, 0.625, 1.0, 0.625, 1.0, 0.625, 0.75, 0.625, 0.75, 0.625, 1.0, 0.625, 1.0, 0.625, 1.0, 0.625, 1.0, 0.625, 0.0, 0.625, 0.0, 0.625, 0.25, 0.625, 0.25, 0.625, 0.0, 0.625, 0.0, 0.625, 0.0, 0.625, 0.0, 0.625, 0.25, 0.625, 0.25, 0.625, 0.0, 0.625, 0.0, 0.625, 0.25, 0.625, 0.25, 0.625, 0.25, 0.625, 0.25, 0.625, 0.5, 0.625, 0.5, 0.625, 0.75, 0.625, 0.75, 0.625, 0.5, 0.625, 0.5, 0.625, 0.5, 0.625, 0.5, 0.625, 0.75, 0.625, 0.75, 0.625, 0.5, 0.625, 0.5, 0.625, 0.75, 0.625, 0.75, 0.625, 0.75, 0.625, 0.75, 0.625, 0.5, 0.625, 0.5, 0.625, 0.5, 0.625, 0.5, 0.625, 1.0, 0.625, 0.75, 0.625, 0.75, 0.625, 1.0, 0.625, 0.75, 0.625, 0.75, 0.625, 1.0, 0.625, 1.0, 0.625, 0.75, 0.625, 0.75, 0.625, 0.75, 0.625, 0.75, 0.625, 1.0, 0.625, 1.0, 0.625, 0.75, 0.625, 0.75, 0.625, 1.0, 0.625, 1.0, 0.625, 1.0, 0.625, 1.0, 0.625, 0.25, 0.625, 0.0, 0.625, 0.0, 0.625, 0.25, 0.625, 0.0, 0.625, 0.0, 0.625, 0.25, 0.625, 0.25, 0.625, 0.0, 0.625, 0.0, 0.625, 0.0, 0.625, 0.0, 0.625, 0.25, 0.625, 0.25, 0.625, 0.0, 0.625, 0.0, 0.625, 0.25, 0.625, 0.25, 0.625, 0.25, 0.625, 0.25, 0.625, 0.75, 0.625, 0.5, 0.625, 0.5, 0.625, 0.75, 0.625, 0.5, 0.625, 0.5, 0.625, 0.75, 0.625, 0.75, 0.625, 0.5, 0.625, 0.5, 0.625, 0.5, 0.625, 0.5, 0.625, 0.75, 0.625, 0.75, 0.625, 0.5, 0.625, 0.5, 0.625, 0.75, 0.625, 0.75, 0.625, 0.75, 0.625, 0.75])
me_cube.materials.append(mat_metal)
me_cube.materials.append(mat_rotor_tip)
me_cube.use_remesh_fix_poles = True
me_cube.use_remesh_preserve_attributes = False
me_cube.update()
me_cube_002 = bpy.data.meshes.new('Cube.002')
me_cube_002.from_pydata([(-1.701, 0.3275, 0.6362), (-1.701, 0.6655, -0.3476), (-1.701, -0.3183, -0.6856), (-1.701, -0.6563, 0.2982), (-1.321, 0.5024, 0.9941), (-1.321, 1.023, -0.5225), (-1.321, -0.4932, -1.044), (-1.321, -1.014, 0.4731), (-0.7005, 0.5024, 0.9941), (-0.7005, 1.023, -0.5225), (-0.7005, -0.4932, -1.044), (-0.7005, -1.014, 0.4731), (-0.7005, 0.5024, 0.9941), (-0.7005, 1.023, -0.5225), (-0.7005, -0.4932, -1.044), (-0.7005, -1.014, 0.4731), (-0.232, 0.2414, 0.46), (-0.232, 0.4893, -0.2616), (-0.232, -0.2322, -0.5094), (-0.232, -0.4801, 0.2121), (-0.0008051, 0.2414, 0.46), (-0.0008051, 0.4893, -0.2616), (-0.0008051, -0.2322, -0.5094), (-0.0008051, -0.4801, 0.2121), (-1.19, -2.636, -0.08398), (-1.19, -2.115, -1.601), (-0.8322, -2.115, -1.601), (-0.8322, -2.636, -0.08398), (-1.19, 2.645, 0.03453), (-1.19, 2.124, 1.551), (-0.8322, 2.124, 1.551), (-0.8322, 2.645, 0.03453), (-1.19, -0.05465, 2.616), (-1.19, -1.571, 2.095), (-0.8322, -1.571, 2.095), (-0.8322, -0.05465, 2.616), (-1.19, 0.06386, -2.665), (-1.19, 1.581, -2.144), (-0.8322, 1.581, -2.144), (-0.8322, 0.06386, -2.665), (-1.19, -4.571, -0.749), (-1.19, -4.05, -2.266), (-0.8322, -4.05, -2.266), (-0.8322, -4.571, -0.749), (-1.19, 4.581, 0.6995), (-1.19, 4.06, 2.216), (-0.8322, 4.06, 2.216), (-0.8322, 4.581, 0.6995), (-1.19, -0.7197, 4.551), (-1.19, -2.236, 4.03), (-0.8322, -2.236, 4.03), (-0.8322, -0.7197, 4.551), (-1.19, 0.7289, -4.601), (-1.19, 2.246, -4.08), (-0.8322, 2.246, -4.08), (-0.8322, 0.7289, -4.601), (-2.474, 0.3275, 0.6362), (-2.474, 0.6655, -0.3476), (-2.474, -0.3183, -0.6856), (-2.474, -0.6563, 0.2982), (-1.19, -4.05, -2.266), (-1.19, -4.571, -0.749), (-0.8322, -4.05, -2.266), (-0.8322, -4.571, -0.749), (-1.19, 4.06, 2.216), (-1.19, 4.581, 0.6995), (-0.8322, 4.06, 2.216), (-0.8322, 4.581, 0.6995), (-1.19, -2.236, 4.03), (-1.19, -0.7197, 4.551), (-0.8322, -2.236, 4.03), (-0.8322, -0.7197, 4.551), (-1.19, 2.246, -4.08), (-1.19, 0.7289, -4.601), (-0.8322, 2.246, -4.08), (-0.8322, 0.7289, -4.601), (-1.19, -7.326, -3.609), (-0.8322, -7.326, -3.609), (-0.8322, -7.981, -1.702), (-1.19, -7.981, -1.702), (-1.19, 3.589, -7.355), (-0.8322, 3.589, -7.355), (-0.8322, 1.682, -8.01), (-1.19, 1.682, -8.01), (-1.19, 7.335, 3.56), (-0.8322, 7.335, 3.56), (-0.8322, 7.99, 1.652), (-1.19, 7.99, 1.652), (-1.19, -3.58, 7.305), (-0.8322, -3.58, 7.305), (-0.8322, -1.672, 7.961), (-1.19, -1.672, 7.961), (-0.8322, -7.326, -3.609), (-1.19, -7.326, -3.609), (-0.8322, -7.981, -1.702), (-1.19, -7.981, -1.702), (-0.8322, 3.589, -7.355), (-1.19, 3.589, -7.355), (-0.8322, 1.682, -8.01), (-1.19, 1.682, -8.01), (-0.8322, 7.335, 3.56), (-1.19, 7.335, 3.56), (-0.8322, 7.99, 1.652), (-1.19, 7.99, 1.652), (-0.8322, -3.58, 7.305), (-1.19, -3.58, 7.305), (-0.8322, -1.672, 7.961), (-1.19, -1.672, 7.961), (-0.9048, -9.419, -3.895), (-1.117, -9.419, -3.895), (-0.9048, -9.808, -2.763), (-1.117, -9.808, -2.763), (-0.9048, 3.875, -9.448), (-1.117, 3.875, -9.448), (-0.9048, 2.743, -9.837), (-1.117, 2.743, -9.837), (-0.9048, 9.428, 3.846), (-1.117, 9.428, 3.846), (-0.9048, 9.817, 2.713), (-1.117, 9.817, 2.713), (-0.9048, -3.866, 9.399), (-1.117, -3.866, 9.399), (-0.9048, -2.733, 9.788), (-1.117, -2.733, 9.788)], [], [(2, 1, 5, 6), (27, 43, 42, 26), (3, 2, 6, 7), (1, 0, 4, 5), (0, 3, 7, 4), (8, 11, 15, 12), (26, 42, 41, 25), (25, 41, 40, 24), (15, 14, 18, 19), (10, 9, 13, 14), (11, 10, 14, 15), (9, 8, 12, 13), (19, 18, 22, 23), (13, 12, 16, 17), (12, 15, 19, 16), (14, 13, 17, 18), (22, 21, 20, 23), (17, 16, 20, 21), (16, 19, 23, 20), (18, 17, 21, 22), (6, 25, 24, 7), (10, 26, 25, 6), (11, 27, 26, 10), (7, 24, 27, 11), (4, 29, 28, 5), (8, 30, 29, 4), (9, 31, 30, 8), (5, 28, 31, 9), (7, 33, 32, 4), (11, 34, 33, 7), (8, 35, 34, 11), (4, 32, 35, 8), (5, 37, 36, 6), (9, 38, 37, 5), (10, 39, 38, 9), (6, 36, 39, 10), (24, 40, 43, 27), (29, 45, 44, 28), (30, 46, 45, 29), (31, 47, 46, 30), (28, 44, 47, 31), (33, 49, 48, 32), (34, 50, 49, 33), (35, 51, 50, 34), (32, 48, 51, 35), (37, 53, 52, 36), (38, 54, 53, 37), (39, 55, 54, 38), (36, 52, 55, 39), (55, 52, 73, 75), (51, 48, 69, 71), (54, 55, 75, 74), (47, 44, 65, 67), (3, 0, 56, 59), (56, 57, 58, 59), (1, 2, 58, 57), (2, 3, 59, 58), (0, 1, 57, 56), (105, 104, 120, 121), (97, 96, 112, 113), (103, 101, 117, 119), (95, 93, 109, 111), (40, 41, 60, 61), (44, 45, 64, 65), (41, 42, 62, 60), (48, 49, 68, 69), (45, 46, 66, 64), (52, 53, 72, 73), (42, 43, 63, 62), (49, 50, 70, 68), (46, 47, 67, 66), (53, 54, 74, 72), (43, 40, 61, 63), (50, 51, 71, 70), (84, 85, 100, 101), (62, 77, 76, 60), (63, 78, 77, 62), (61, 79, 78, 63), (60, 76, 79, 61), (77, 78, 94, 92), (74, 81, 80, 72), (75, 82, 81, 74), (73, 83, 82, 75), (72, 80, 83, 73), (80, 81, 96, 97), (66, 85, 84, 64), (67, 86, 85, 66), (65, 87, 86, 67), (64, 84, 87, 65), (76, 77, 92, 93), (70, 89, 88, 68), (71, 90, 89, 70), (69, 91, 90, 71), (68, 88, 91, 69), (81, 82, 98, 96), (88, 89, 104, 105), (78, 79, 95, 94), (85, 86, 102, 100), (82, 83, 99, 98), (89, 90, 106, 104), (79, 76, 93, 95), (86, 87, 103, 102), (83, 80, 97, 99), (90, 91, 107, 106), (87, 84, 101, 103), (91, 88, 105, 107), (121, 120, 122, 123), (117, 116, 118, 119), (113, 112, 114, 115), (109, 108, 110, 111), (96, 98, 114, 112), (104, 106, 122, 120), (98, 99, 115, 114), (106, 107, 123, 122), (99, 97, 113, 115), (93, 92, 108, 109), (107, 105, 121, 123), (101, 100, 116, 117), (92, 94, 110, 108), (100, 102, 118, 116), (94, 95, 111, 110), (102, 103, 119, 118)])
me_cube_002.polygons.foreach_set('material_index', [0, 0, 0, 0, 0, 0, 0, 0, 0, 0, 0, 0, 0, 0, 0, 0, 0, 0, 0, 0, 0, 0, 0, 0, 0, 0, 0, 0, 0, 0, 0, 0, 0, 0, 0, 0, 0, 0, 0, 0, 0, 0, 0, 0, 0, 0, 0, 0, 0, 0, 0, 0, 0, 0, 0, 0, 0, 0, 2, 2, 2, 2, 0, 0, 0, 0, 0, 0, 0, 0, 0, 0, 0, 0, 0, 0, 0, 0, 0, 0, 0, 0, 0, 0, 0, 0, 0, 0, 0, 0, 0, 0, 0, 0, 0, 0, 0, 0, 0, 0, 0, 0, 0, 0, 0, 0, 2, 2, 2, 2, 2, 2, 2, 2, 2, 2, 2, 2, 2, 2, 2, 2])
_uv = me_cube_002.uv_layers.new(name='UVMap')
_uv.uv.foreach_set('vector', [0.625, 0.5, 0.625, 0.25, 0.625, 0.25, 0.625, 0.5, 0.625, 0.75, 0.625, 0.75, 0.625, 0.5, 0.625, 0.5, 0.625, 0.75, 0.625, 0.5, 0.625, 0.5, 0.625, 0.75, 0.625, 0.25, 0.625, 0.0, 0.625, 0.0, 0.625, 0.25, 0.625, 1.0, 0.625, 0.75, 0.625, 0.75, 0.625, 1.0, 0.625, 1.0, 0.625, 0.75, 0.625, 0.75, 0.625, 1.0, 0.625, 0.5, 0.625, 0.5, 0.625, 0.5, 0.625, 0.5, 0.625, 0.5, 0.625, 0.5, 0.625, 0.75, 0.625, 0.75, 0.625, 0.75, 0.625, 0.5, 0.625, 0.5, 0.625, 0.75, 0.625, 0.5, 0.625, 0.25, 0.625, 0.25, 0.625, 0.5, 0.625, 0.75, 0.625, 0.5, 0.625, 0.5, 0.625, 0.75, 0.625, 0.25, 0.625, 0.0, 0.625, 0.0, 0.625, 0.25, 0.625, 0.75, 0.625, 0.5, 0.625, 0.5, 0.625, 0.75, 0.625, 0.25, 0.625, 0.0, 0.625, 0.0, 0.625, 0.25, 0.625, 1.0, 0.625, 0.75, 0.625, 0.75, 0.625, 1.0, 0.625, 0.5, 0.625, 0.25, 0.625, 0.25, 0.625, 0.5, 0.625, 0.5, 0.875, 0.5, 0.875, 0.75, 0.625, 0.75, 0.625, 0.25, 0.625, 0.0, 0.625, 0.0, 0.625, 0.25, 0.625, 1.0, 0.625, 0.75, 0.625, 0.75, 0.625, 1.0, 0.625, 0.5, 0.625, 0.25, 0.625, 0.25, 0.625, 0.5, 0.625, 0.5, 0.625, 0.5, 0.625, 0.75, 0.625, 0.75, 0.625, 0.5, 0.625, 0.5, 0.625, 0.5, 0.625, 0.5, 0.625, 0.75, 0.625, 0.75, 0.625, 0.5, 0.625, 0.5, 0.625, 0.75, 0.625, 0.75, 0.625, 0.75, 0.625, 0.75, 0.625, 0.0, 0.625, 0.0, 0.625, 0.25, 0.625, 0.25, 0.625, 0.0, 0.625, 0.0, 0.625, 0.0, 0.625, 0.0, 0.625, 0.25, 0.625, 0.25, 0.625, 0.0, 0.625, 0.0, 0.625, 0.25, 0.625, 0.25, 0.625, 0.25, 0.625, 0.25, 0.625, 0.75, 0.625, 0.75, 0.625, 1.0, 0.625, 1.0, 0.625, 0.75, 0.625, 0.75, 0.625, 0.75, 0.625, 0.75, 0.625, 1.0, 0.625, 1.0, 0.625, 0.75, 0.625, 0.75, 0.625, 1.0, 0.625, 1.0, 0.625, 1.0, 0.625, 1.0, 0.625, 0.25, 0.625, 0.25, 0.625, 0.5, 0.625, 0.5, 0.625, 0.25, 0.625, 0.25, 0.625, 0.25, 0.625, 0.25, 0.625, 0.5, 0.625, 0.5, 0.625, 0.25, 0.625, 0.25, 0.625, 0.5, 0.625, 0.5, 0.625, 0.5, 0.625, 0.5, 0.625, 0.75, 0.625, 0.75, 0.625, 0.75, 0.625, 0.75, 0.625, 0.0, 0.625, 0.0, 0.625, 0.25, 0.625, 0.25, 0.625, 0.0, 0.625, 0.0, 0.625, 0.0, 0.625, 0.0, 0.625, 0.25, 0.625, 0.25, 0.625, 0.0, 0.625, 0.0, 0.625, 0.25, 0.625, 0.25, 0.625, 0.25, 0.625, 0.25, 0.625, 0.75, 0.625, 0.75, 0.625, 1.0, 0.625, 1.0, 0.625, 0.75, 0.625, 0.75, 0.625, 0.75, 0.625, 0.75, 0.625, 1.0, 0.625, 1.0, 0.625, 0.75, 0.625, 0.75, 0.625, 1.0, 0.625, 1.0, 0.625, 1.0, 0.625, 1.0, 0.625, 0.25, 0.625, 0.25, 0.625, 0.5, 0.625, 0.5, 0.625, 0.25, 0.625, 0.25, 0.625, 0.25, 0.625, 0.25, 0.625, 0.5, 0.625, 0.5, 0.625, 0.25, 0.625, 0.25, 0.625, 0.5, 0.625, 0.5, 0.625, 0.5, 0.625, 0.5, 0.625, 0.5, 0.625, 0.5, 0.625, 0.5, 0.625, 0.5, 0.625, 1.0, 0.625, 1.0, 0.625, 1.0, 0.625, 1.0, 0.625, 0.25, 0.625, 0.5, 0.625, 0.5, 0.625, 0.25, 0.625, 0.25, 0.625, 0.25, 0.625, 0.25, 0.625, 0.25, 0.625, 0.75, 0.625, 1.0, 0.625, 1.0, 0.625, 0.75, 0.625, 0.0, 0.625, 0.25, 0.625, 0.5, 0.625, 0.75, 0.625, 0.25, 0.625, 0.5, 0.625, 0.5, 0.625, 0.25, 0.625, 0.5, 0.625, 0.75, 0.625, 0.75, 0.625, 0.5, 0.625, 0.0, 0.625, 0.25, 0.625, 0.25, 0.625, 0.0, 0.625, 0.75, 0.625, 0.75, 0.625, 0.75, 0.625, 0.75, 0.625, 0.25, 0.625, 0.25, 0.625, 0.25, 0.625, 0.25, 0.625, 0.25, 0.625, 0.0, 0.625, 0.0, 0.625, 0.25, 0.625, 0.75, 0.625, 0.5, 0.625, 0.5, 0.625, 0.75, 0.625, 0.75, 0.625, 0.5, 0.625, 0.5, 0.625, 0.75, 0.625, 0.25, 0.625, 0.0, 0.625, 0.0, 0.625, 0.25, 0.625, 0.5, 0.625, 0.5, 0.625, 0.5, 0.625, 0.5, 0.625, 1.0, 0.625, 0.75, 0.625, 0.75, 0.625, 1.0, 0.625, 0.0, 0.625, 0.0, 0.625, 0.0, 0.625, 0.0, 0.625, 0.5, 0.625, 0.25, 0.625, 0.25, 0.625, 0.5, 0.625, 0.5, 0.625, 0.75, 0.625, 0.75, 0.625, 0.5, 0.625, 0.75, 0.625, 0.75, 0.625, 0.75, 0.625, 0.75, 0.625, 0.0, 0.625, 0.25, 0.625, 0.25, 0.625, 0.0, 0.625, 0.25, 0.625, 0.25, 0.625, 0.25, 0.625, 0.25, 0.625, 0.75, 0.625, 0.75, 0.625, 0.75, 0.625, 0.75, 0.625, 0.75, 0.625, 1.0, 0.625, 1.0, 0.625, 0.75, 0.625, 0.0, 0.625, 0.0, 0.625, 0.0, 0.625, 0.0, 0.625, 0.5, 0.625, 0.5, 0.625, 0.5, 0.625, 0.5, 0.625, 0.75, 0.625, 0.75, 0.625, 0.5, 0.625, 0.5, 0.625, 0.75, 0.625, 0.75, 0.625, 0.75, 0.625, 0.75, 0.625, 0.5, 0.625, 0.5, 0.625, 0.75, 0.625, 0.75, 0.625, 0.5, 0.625, 0.75, 0.625, 0.75, 0.625, 0.5, 0.625, 0.25, 0.625, 0.25, 0.625, 0.25, 0.625, 0.25, 0.625, 0.5, 0.625, 0.5, 0.625, 0.25, 0.625, 0.25, 0.625, 0.5, 0.625, 0.5, 0.625, 0.5, 0.625, 0.5, 0.625, 0.25, 0.625, 0.25, 0.625, 0.5, 0.625, 0.5, 0.625, 0.25, 0.625, 0.25, 0.625, 0.25, 0.625, 0.25, 0.625, 0.0, 0.625, 0.0, 0.625, 0.0, 0.625, 0.0, 0.625, 0.25, 0.625, 0.25, 0.625, 0.0, 0.625, 0.0, 0.625, 0.25, 0.625, 0.25, 0.625, 0.25, 0.625, 0.25, 0.625, 0.0, 0.625, 0.0, 0.625, 0.25, 0.625, 0.25, 0.625, 0.5, 0.625, 0.5, 0.625, 0.5, 0.625, 0.5, 0.625, 0.75, 0.625, 0.75, 0.625, 0.75, 0.625, 0.75, 0.625, 1.0, 0.625, 1.0, 0.625, 0.75, 0.625, 0.75, 0.625, 1.0, 0.625, 1.0, 0.625, 1.0, 0.625, 1.0, 0.625, 0.75, 0.625, 0.75, 0.625, 1.0, 0.625, 1.0, 0.625, 0.25, 0.625, 0.5, 0.625, 0.5, 0.625, 0.25, 0.625, 0.75, 0.625, 0.75, 0.625, 0.75, 0.625, 0.75, 0.625, 0.75, 0.625, 0.75, 0.625, 0.75, 0.625, 0.75, 0.625, 0.0, 0.625, 0.25, 0.625, 0.25, 0.625, 0.0, 0.625, 0.5, 0.625, 0.5, 0.625, 0.5, 0.625, 0.5, 0.625, 0.75, 0.625, 1.0, 0.625, 1.0, 0.625, 0.75, 0.625, 0.75, 0.625, 0.5, 0.625, 0.5, 0.625, 0.75, 0.625, 0.25, 0.625, 0.25, 0.625, 0.25, 0.625, 0.25, 0.625, 0.5, 0.625, 0.25, 0.625, 0.25, 0.625, 0.5, 0.625, 1.0, 0.625, 1.0, 0.625, 1.0, 0.625, 1.0, 0.625, 0.25, 0.625, 0.0, 0.625, 0.0, 0.625, 0.25, 0.625, 1.0, 0.625, 0.75, 0.625, 0.75, 0.625, 1.0, 0.625, 0.75, 0.625, 0.75, 0.625, 1.0, 0.625, 1.0, 0.625, 0.0, 0.625, 0.0, 0.625, 0.25, 0.625, 0.25, 0.625, 0.25, 0.625, 0.25, 0.625, 0.5, 0.625, 0.5, 0.625, 0.5, 0.625, 0.5, 0.625, 0.75, 0.625, 0.75, 0.625, 0.25, 0.625, 0.5, 0.625, 0.5, 0.625, 0.25, 0.625, 0.75, 0.625, 1.0, 0.625, 1.0, 0.625, 0.75, 0.625, 0.5, 0.625, 0.5, 0.625, 0.5, 0.625, 0.5, 0.625, 1.0, 0.625, 1.0, 0.625, 1.0, 0.625, 1.0, 0.625, 0.5, 0.625, 0.25, 0.625, 0.25, 0.625, 0.5, 0.625, 0.5, 0.625, 0.5, 0.625, 0.5, 0.625, 0.5, 0.625, 1.0, 0.625, 0.75, 0.625, 0.75, 0.625, 1.0, 0.625, 0.0, 0.625, 0.0, 0.625, 0.0, 0.625, 0.0, 0.625, 0.5, 0.625, 0.75, 0.625, 0.75, 0.625, 0.5, 0.625, 0.0, 0.625, 0.25, 0.625, 0.25, 0.625, 0.0, 0.625, 0.75, 0.625, 0.75, 0.625, 0.75, 0.625, 0.75, 0.625, 0.25, 0.625, 0.25, 0.625, 0.25, 0.625, 0.25])
me_cube_002.materials.append(mat_metal)
me_cube_002.materials.append(None)
me_cube_002.materials.append(mat_rotor_tip)
me_cube_002.use_remesh_fix_poles = True
me_cube_002.use_remesh_preserve_attributes = False
me_cube_002.update()
me_chopper = bpy.data.meshes.new('chopper')
me_chopper.from_pydata([(-1.33, -0.5, 0.0), (1.33, -0.5, 0.0), (-1.33, 0.5, 0.0), (1.33, 0.5, 0.0), (-1.33, 0.5, 0.0), (1.33, 0.5, 0.0), (-1.33, 0.5, 0.0), (1.33, 0.5, 0.0), (-1.33, 0.5, 0.0), (1.33, 0.5, 0.0), (-1.33, 0.5, 0.0), (1.33, 0.5, 0.0), (-1.33, 0.5, 0.0), (1.33, 0.5, 0.0)], [], [(0, 1, 3, 2), (2, 3, 5, 4), (4, 5, 7, 6), (6, 7, 9, 8), (8, 9, 11, 10), (10, 11, 13, 12)])
_uv = me_chopper.uv_layers.new(name='UVMap')
_uv.uv.foreach_set('vector', [0.0, 0.0, 1.0, 0.0, 1.0, 1.0, 0.0, 1.0, 0.0, 1.0, 1.0, 1.0, 1.0, 1.0, 0.0, 1.0, 0.0, 1.0, 1.0, 1.0, 1.0, 1.0, 0.0, 1.0, 0.0, 1.0, 1.0, 1.0, 1.0, 1.0, 0.0, 1.0, 0.0, 1.0, 1.0, 1.0, 1.0, 1.0, 0.0, 1.0, 0.0, 1.0, 1.0, 1.0, 1.0, 1.0, 0.0, 1.0])
me_chopper.materials.append(mat_chopper)
me_chopper.use_remesh_fix_poles = True
me_chopper.use_remesh_preserve_attributes = False
me_chopper.update()

# ---- objects
ob_chopper = bpy.data.objects.new('Chopper', me_cube_001)
ob_main_rotor = bpy.data.objects.new('Main Rotor', me_cube)
ob_tail_rotor = bpy.data.objects.new('Tail Rotor', me_cube_002)
ob_light = bpy.data.objects.new('Light', light_light)
ob_camera = bpy.data.objects.new('Camera', cam_camera)
ob_reference_image = bpy.data.objects.new('Reference Image', me_chopper)

# ---- transforms, parenting, visibility, modifiers, constraints
ob_chopper.location = (-0.002738, 0.4565, 1.182)
ob_chopper.scale = (0.5796, 0.5796, 0.5796)
ob_chopper.show_wire = True
_m = ob_chopper.modifiers.new('Mirror', 'MIRROR')
_m.use_clip = True
ob_main_rotor.parent = ob_chopper
ob_main_rotor.matrix_parent_inverse = Matrix(((1.725, -0.0, 0.0, 0.004724), (-0.0, 1.725, -0.0, -0.7876), (0.0, 0.0, 1.725, -2.039), (-0.0, 0.0, -0.0, 1.0)))
ob_main_rotor.location = (-1.863e-09, 0.4562, 0.577)
ob_main_rotor.scale = (0.05586, 0.05586, 0.05586)
ob_tail_rotor.parent = ob_chopper
ob_tail_rotor.matrix_parent_inverse = Matrix(((1.725, -0.0, 0.0, 0.004724), (-0.0, 1.725, -0.0, -0.7876), (0.0, 0.0, 1.725, -2.039), (-0.0, 0.0, -0.0, 1.0)))
ob_tail_rotor.location = (0.1371, 4.705, 0.8584)
ob_tail_rotor.scale = (0.05586, 0.05586, 0.05586)
ob_light.location = (4.076, 1.005, 5.904)
ob_light.rotation_euler = (0.6503, 0.05522, 1.866)
ob_light.lock_rotations_4d = False
ob_light.empty_display_type = 'ARROWS'
ob_light.color = (0.0, 0.0, 0.0, 0.0)
ob_light.lineart.crease_threshold = 0.0
ob_camera.location = (7.359, -6.926, 4.958)
ob_camera.rotation_euler = (1.109, 0.0, 0.8149)
ob_camera.lock_rotations_4d = False
ob_camera.empty_display_type = 'ARROWS'
ob_camera.color = (0.0, 0.0, 0.0, 0.0)
ob_camera.display_type = 'WIRE'
ob_camera.lineart.crease_threshold = 0.0
ob_reference_image.location = (-4.626e-17, 2.068, -0.2083)
ob_reference_image.rotation_euler = (1.571, 0.0, 1.571)
ob_reference_image.scale = (4.098, 4.098, 4.098)
ob_reference_image.hide_render = True

# ---- collection membership
scene.collection.objects.link(ob_chopper)
scene.collection.objects.link(ob_main_rotor)
scene.collection.objects.link(ob_tail_rotor)
col_collection.objects.link(ob_light)
col_collection.objects.link(ob_camera)
col_collection.objects.link(ob_reference_image)
def _layer_coll(name, lc=None):
    lc = lc or bpy.context.view_layer.layer_collection
    for c in lc.children:
        if c.name == name: return c
        r = _layer_coll(name, c)
        if r: return r
_layer_coll('Collection').exclude = True

# ---- scene / render settings (as saved in the file)
scene.camera = ob_camera
scene.frame_start = 1; scene.frame_end = 250; scene.frame_set(1)
scene.render.engine = 'BLENDER_WORKBENCH'
scene.cycles.sampling_pattern = 'TABULATED_SOBOL'
scene.cycles.use_light_tree = False
scene.eevee.taa_samples = 64
scene.view_settings.view_transform = 'Filmic'
bpy.context.view_layer.update()
